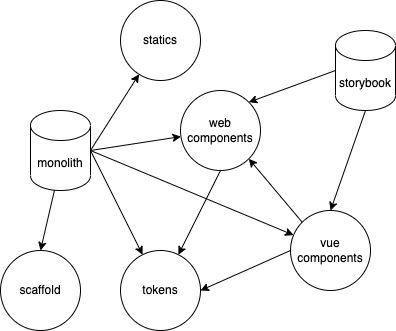

The diagram above was exported from draw.io. Its source (the exported page's mxGraphModel, read from the mxfile embedded in the PNG):
<mxGraphModel dx="954" dy="616" grid="1" gridSize="10" guides="1" tooltips="1" connect="1" arrows="1" fold="1" page="1" pageScale="1" pageWidth="850" pageHeight="1100" math="0" shadow="0">
  <root>
    <mxCell id="0" />
    <mxCell id="1" parent="0" />
    <mxCell id="0OYS21SsIyhg45Xp0k3T-1" value="monolith" style="shape=cylinder3;whiteSpace=wrap;html=1;boundedLbl=1;backgroundOutline=1;size=15;" vertex="1" parent="1">
      <mxGeometry x="120" y="170" width="60" height="80" as="geometry" />
    </mxCell>
    <mxCell id="0OYS21SsIyhg45Xp0k3T-2" value="" style="endArrow=classic;html=1;rounded=0;exitX=1;exitY=0.5;exitDx=0;exitDy=0;exitPerimeter=0;" edge="1" parent="1" source="0OYS21SsIyhg45Xp0k3T-1" target="0OYS21SsIyhg45Xp0k3T-3">
      <mxGeometry width="50" height="50" relative="1" as="geometry">
        <mxPoint x="190" y="210" as="sourcePoint" />
        <mxPoint x="280" y="280" as="targetPoint" />
      </mxGeometry>
    </mxCell>
    <mxCell id="0OYS21SsIyhg45Xp0k3T-3" value="tokens" style="ellipse;whiteSpace=wrap;html=1;aspect=fixed;" vertex="1" parent="1">
      <mxGeometry x="210" y="310" width="80" height="80" as="geometry" />
    </mxCell>
    <mxCell id="0OYS21SsIyhg45Xp0k3T-4" value="web components" style="ellipse;whiteSpace=wrap;html=1;aspect=fixed;" vertex="1" parent="1">
      <mxGeometry x="270" y="150" width="80" height="80" as="geometry" />
    </mxCell>
    <mxCell id="0OYS21SsIyhg45Xp0k3T-5" value="" style="endArrow=classic;html=1;rounded=0;exitX=0.5;exitY=1;exitDx=0;exitDy=0;" edge="1" parent="1" source="0OYS21SsIyhg45Xp0k3T-4" target="0OYS21SsIyhg45Xp0k3T-3">
      <mxGeometry width="50" height="50" relative="1" as="geometry">
        <mxPoint x="400" y="340" as="sourcePoint" />
        <mxPoint x="450" y="290" as="targetPoint" />
      </mxGeometry>
    </mxCell>
    <mxCell id="0OYS21SsIyhg45Xp0k3T-6" value="" style="endArrow=classic;html=1;rounded=0;exitX=1;exitY=0.5;exitDx=0;exitDy=0;exitPerimeter=0;" edge="1" parent="1" source="0OYS21SsIyhg45Xp0k3T-1" target="0OYS21SsIyhg45Xp0k3T-4">
      <mxGeometry width="50" height="50" relative="1" as="geometry">
        <mxPoint x="210" y="210" as="sourcePoint" />
        <mxPoint x="450" y="290" as="targetPoint" />
      </mxGeometry>
    </mxCell>
    <mxCell id="0OYS21SsIyhg45Xp0k3T-8" value="vue components" style="ellipse;whiteSpace=wrap;html=1;aspect=fixed;" vertex="1" parent="1">
      <mxGeometry x="380" y="270" width="80" height="80" as="geometry" />
    </mxCell>
    <mxCell id="0OYS21SsIyhg45Xp0k3T-9" value="" style="endArrow=classic;html=1;rounded=0;exitX=1;exitY=0.5;exitDx=0;exitDy=0;exitPerimeter=0;" edge="1" parent="1" source="0OYS21SsIyhg45Xp0k3T-1" target="0OYS21SsIyhg45Xp0k3T-8">
      <mxGeometry width="50" height="50" relative="1" as="geometry">
        <mxPoint x="210" y="210" as="sourcePoint" />
        <mxPoint x="450" y="280" as="targetPoint" />
      </mxGeometry>
    </mxCell>
    <mxCell id="0OYS21SsIyhg45Xp0k3T-10" value="" style="endArrow=classic;html=1;rounded=0;exitX=0;exitY=0.5;exitDx=0;exitDy=0;entryX=1;entryY=0.5;entryDx=0;entryDy=0;" edge="1" parent="1" source="0OYS21SsIyhg45Xp0k3T-8" target="0OYS21SsIyhg45Xp0k3T-3">
      <mxGeometry width="50" height="50" relative="1" as="geometry">
        <mxPoint x="400" y="330" as="sourcePoint" />
        <mxPoint x="450" y="280" as="targetPoint" />
      </mxGeometry>
    </mxCell>
    <mxCell id="0OYS21SsIyhg45Xp0k3T-11" value="" style="endArrow=classic;html=1;rounded=0;exitX=0;exitY=0;exitDx=0;exitDy=0;entryX=1;entryY=1;entryDx=0;entryDy=0;" edge="1" parent="1" source="0OYS21SsIyhg45Xp0k3T-8" target="0OYS21SsIyhg45Xp0k3T-4">
      <mxGeometry width="50" height="50" relative="1" as="geometry">
        <mxPoint x="400" y="330" as="sourcePoint" />
        <mxPoint x="450" y="280" as="targetPoint" />
      </mxGeometry>
    </mxCell>
    <mxCell id="0OYS21SsIyhg45Xp0k3T-12" value="" style="endArrow=classic;html=1;rounded=0;exitX=1;exitY=0.5;exitDx=0;exitDy=0;exitPerimeter=0;" edge="1" parent="1" source="0OYS21SsIyhg45Xp0k3T-1" target="0OYS21SsIyhg45Xp0k3T-13">
      <mxGeometry width="50" height="50" relative="1" as="geometry">
        <mxPoint x="400" y="330" as="sourcePoint" />
        <mxPoint x="250" y="100" as="targetPoint" />
      </mxGeometry>
    </mxCell>
    <mxCell id="0OYS21SsIyhg45Xp0k3T-13" value="statics" style="ellipse;whiteSpace=wrap;html=1;aspect=fixed;" vertex="1" parent="1">
      <mxGeometry x="210" y="60" width="80" height="80" as="geometry" />
    </mxCell>
    <mxCell id="0OYS21SsIyhg45Xp0k3T-14" value="storybook" style="shape=cylinder3;whiteSpace=wrap;html=1;boundedLbl=1;backgroundOutline=1;size=15;" vertex="1" parent="1">
      <mxGeometry x="425" y="90" width="60" height="80" as="geometry" />
    </mxCell>
    <mxCell id="0OYS21SsIyhg45Xp0k3T-15" value="" style="endArrow=classic;html=1;rounded=0;entryX=1;entryY=0;entryDx=0;entryDy=0;exitX=0;exitY=0.5;exitDx=0;exitDy=0;exitPerimeter=0;" edge="1" parent="1" source="0OYS21SsIyhg45Xp0k3T-14" target="0OYS21SsIyhg45Xp0k3T-4">
      <mxGeometry width="50" height="50" relative="1" as="geometry">
        <mxPoint x="400" y="330" as="sourcePoint" />
        <mxPoint x="450" y="280" as="targetPoint" />
      </mxGeometry>
    </mxCell>
    <mxCell id="0OYS21SsIyhg45Xp0k3T-16" value="" style="endArrow=classic;html=1;rounded=0;exitX=0.5;exitY=1;exitDx=0;exitDy=0;exitPerimeter=0;entryX=0.5;entryY=0;entryDx=0;entryDy=0;" edge="1" parent="1" source="0OYS21SsIyhg45Xp0k3T-14" target="0OYS21SsIyhg45Xp0k3T-8">
      <mxGeometry width="50" height="50" relative="1" as="geometry">
        <mxPoint x="400" y="330" as="sourcePoint" />
        <mxPoint x="450" y="280" as="targetPoint" />
      </mxGeometry>
    </mxCell>
    <mxCell id="0OYS21SsIyhg45Xp0k3T-17" value="scaffold" style="ellipse;whiteSpace=wrap;html=1;aspect=fixed;" vertex="1" parent="1">
      <mxGeometry x="90" y="310" width="80" height="80" as="geometry" />
    </mxCell>
    <mxCell id="0OYS21SsIyhg45Xp0k3T-18" value="" style="endArrow=classic;html=1;rounded=0;exitX=0.4;exitY=0.994;exitDx=0;exitDy=0;exitPerimeter=0;entryX=0.5;entryY=0;entryDx=0;entryDy=0;" edge="1" parent="1" source="0OYS21SsIyhg45Xp0k3T-1" target="0OYS21SsIyhg45Xp0k3T-17">
      <mxGeometry width="50" height="50" relative="1" as="geometry">
        <mxPoint x="400" y="320" as="sourcePoint" />
        <mxPoint x="450" y="270" as="targetPoint" />
      </mxGeometry>
    </mxCell>
  </root>
</mxGraphModel>